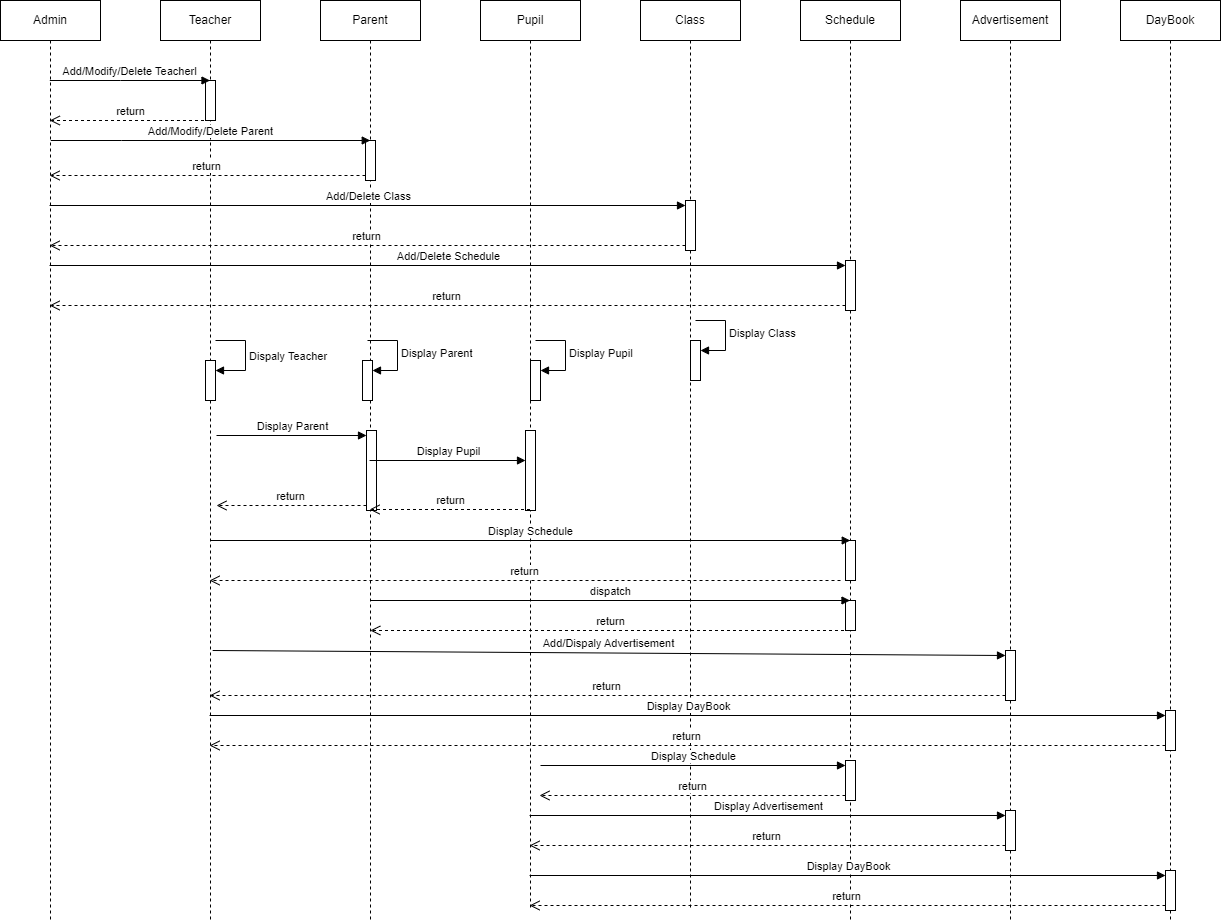

The diagram above was exported from draw.io. Its source (the exported page's mxGraphModel, read from the mxfile embedded in the PNG):
<mxGraphModel dx="1843" dy="887" grid="1" gridSize="10" guides="1" tooltips="1" connect="1" arrows="1" fold="1" page="1" pageScale="1" pageWidth="850" pageHeight="1100" math="0" shadow="0">
  <root>
    <mxCell id="0" />
    <mxCell id="1" parent="0" />
    <mxCell id="WjYQRiNEtOrdXzLl85hs-20" value="Admin" style="shape=umlLifeline;perimeter=lifelinePerimeter;whiteSpace=wrap;html=1;container=1;dropTarget=0;collapsible=0;recursiveResize=0;outlineConnect=0;portConstraint=eastwest;newEdgeStyle={&quot;curved&quot;:0,&quot;rounded&quot;:0};" vertex="1" parent="1">
      <mxGeometry x="40" y="40" width="100" height="920" as="geometry" />
    </mxCell>
    <mxCell id="WjYQRiNEtOrdXzLl85hs-21" value="DayBook" style="shape=umlLifeline;perimeter=lifelinePerimeter;whiteSpace=wrap;html=1;container=1;dropTarget=0;collapsible=0;recursiveResize=0;outlineConnect=0;portConstraint=eastwest;newEdgeStyle={&quot;curved&quot;:0,&quot;rounded&quot;:0};" vertex="1" parent="1">
      <mxGeometry x="1160" y="40" width="100" height="920" as="geometry" />
    </mxCell>
    <mxCell id="WjYQRiNEtOrdXzLl85hs-70" value="" style="html=1;points=[[0,0,0,0,5],[0,1,0,0,-5],[1,0,0,0,5],[1,1,0,0,-5]];perimeter=orthogonalPerimeter;outlineConnect=0;targetShapes=umlLifeline;portConstraint=eastwest;newEdgeStyle={&quot;curved&quot;:0,&quot;rounded&quot;:0};" vertex="1" parent="WjYQRiNEtOrdXzLl85hs-21">
      <mxGeometry x="45" y="710" width="10" height="40" as="geometry" />
    </mxCell>
    <mxCell id="WjYQRiNEtOrdXzLl85hs-81" value="" style="html=1;points=[[0,0,0,0,5],[0,1,0,0,-5],[1,0,0,0,5],[1,1,0,0,-5]];perimeter=orthogonalPerimeter;outlineConnect=0;targetShapes=umlLifeline;portConstraint=eastwest;newEdgeStyle={&quot;curved&quot;:0,&quot;rounded&quot;:0};" vertex="1" parent="WjYQRiNEtOrdXzLl85hs-21">
      <mxGeometry x="45" y="870" width="10" height="40" as="geometry" />
    </mxCell>
    <mxCell id="WjYQRiNEtOrdXzLl85hs-22" value="Advertisement" style="shape=umlLifeline;perimeter=lifelinePerimeter;whiteSpace=wrap;html=1;container=1;dropTarget=0;collapsible=0;recursiveResize=0;outlineConnect=0;portConstraint=eastwest;newEdgeStyle={&quot;curved&quot;:0,&quot;rounded&quot;:0};" vertex="1" parent="1">
      <mxGeometry x="1000" y="40" width="100" height="920" as="geometry" />
    </mxCell>
    <mxCell id="WjYQRiNEtOrdXzLl85hs-67" value="" style="html=1;points=[[0,0,0,0,5],[0,1,0,0,-5],[1,0,0,0,5],[1,1,0,0,-5]];perimeter=orthogonalPerimeter;outlineConnect=0;targetShapes=umlLifeline;portConstraint=eastwest;newEdgeStyle={&quot;curved&quot;:0,&quot;rounded&quot;:0};" vertex="1" parent="WjYQRiNEtOrdXzLl85hs-22">
      <mxGeometry x="45" y="650" width="10" height="50" as="geometry" />
    </mxCell>
    <mxCell id="WjYQRiNEtOrdXzLl85hs-75" value="" style="html=1;points=[[0,0,0,0,5],[0,1,0,0,-5],[1,0,0,0,5],[1,1,0,0,-5]];perimeter=orthogonalPerimeter;outlineConnect=0;targetShapes=umlLifeline;portConstraint=eastwest;newEdgeStyle={&quot;curved&quot;:0,&quot;rounded&quot;:0};" vertex="1" parent="WjYQRiNEtOrdXzLl85hs-22">
      <mxGeometry x="45" y="810" width="10" height="40" as="geometry" />
    </mxCell>
    <mxCell id="WjYQRiNEtOrdXzLl85hs-25" value="Schedule" style="shape=umlLifeline;perimeter=lifelinePerimeter;whiteSpace=wrap;html=1;container=1;dropTarget=0;collapsible=0;recursiveResize=0;outlineConnect=0;portConstraint=eastwest;newEdgeStyle={&quot;curved&quot;:0,&quot;rounded&quot;:0};" vertex="1" parent="1">
      <mxGeometry x="840" y="40" width="100" height="920" as="geometry" />
    </mxCell>
    <mxCell id="WjYQRiNEtOrdXzLl85hs-39" value="" style="html=1;points=[[0,0,0,0,5],[0,1,0,0,-5],[1,0,0,0,5],[1,1,0,0,-5]];perimeter=orthogonalPerimeter;outlineConnect=0;targetShapes=umlLifeline;portConstraint=eastwest;newEdgeStyle={&quot;curved&quot;:0,&quot;rounded&quot;:0};" vertex="1" parent="WjYQRiNEtOrdXzLl85hs-25">
      <mxGeometry x="45" y="260" width="10" height="50" as="geometry" />
    </mxCell>
    <mxCell id="WjYQRiNEtOrdXzLl85hs-59" value="" style="html=1;points=[[0,0,0,0,5],[0,1,0,0,-5],[1,0,0,0,5],[1,1,0,0,-5]];perimeter=orthogonalPerimeter;outlineConnect=0;targetShapes=umlLifeline;portConstraint=eastwest;newEdgeStyle={&quot;curved&quot;:0,&quot;rounded&quot;:0};" vertex="1" parent="WjYQRiNEtOrdXzLl85hs-25">
      <mxGeometry x="45" y="540" width="10" height="40" as="geometry" />
    </mxCell>
    <mxCell id="WjYQRiNEtOrdXzLl85hs-62" value="" style="html=1;points=[[0,0,0,0,5],[0,1,0,0,-5],[1,0,0,0,5],[1,1,0,0,-5]];perimeter=orthogonalPerimeter;outlineConnect=0;targetShapes=umlLifeline;portConstraint=eastwest;newEdgeStyle={&quot;curved&quot;:0,&quot;rounded&quot;:0};" vertex="1" parent="WjYQRiNEtOrdXzLl85hs-25">
      <mxGeometry x="45" y="600" width="10" height="30" as="geometry" />
    </mxCell>
    <mxCell id="WjYQRiNEtOrdXzLl85hs-78" value="" style="html=1;points=[[0,0,0,0,5],[0,1,0,0,-5],[1,0,0,0,5],[1,1,0,0,-5]];perimeter=orthogonalPerimeter;outlineConnect=0;targetShapes=umlLifeline;portConstraint=eastwest;newEdgeStyle={&quot;curved&quot;:0,&quot;rounded&quot;:0};" vertex="1" parent="WjYQRiNEtOrdXzLl85hs-25">
      <mxGeometry x="45" y="760" width="10" height="40" as="geometry" />
    </mxCell>
    <mxCell id="WjYQRiNEtOrdXzLl85hs-26" value="Class" style="shape=umlLifeline;perimeter=lifelinePerimeter;whiteSpace=wrap;html=1;container=1;dropTarget=0;collapsible=0;recursiveResize=0;outlineConnect=0;portConstraint=eastwest;newEdgeStyle={&quot;curved&quot;:0,&quot;rounded&quot;:0};" vertex="1" parent="1">
      <mxGeometry x="680" y="40" width="100" height="910" as="geometry" />
    </mxCell>
    <mxCell id="WjYQRiNEtOrdXzLl85hs-36" value="" style="html=1;points=[[0,0,0,0,5],[0,1,0,0,-5],[1,0,0,0,5],[1,1,0,0,-5]];perimeter=orthogonalPerimeter;outlineConnect=0;targetShapes=umlLifeline;portConstraint=eastwest;newEdgeStyle={&quot;curved&quot;:0,&quot;rounded&quot;:0};" vertex="1" parent="WjYQRiNEtOrdXzLl85hs-26">
      <mxGeometry x="45" y="200" width="10" height="50" as="geometry" />
    </mxCell>
    <mxCell id="WjYQRiNEtOrdXzLl85hs-47" value="" style="html=1;points=[[0,0,0,0,5],[0,1,0,0,-5],[1,0,0,0,5],[1,1,0,0,-5]];perimeter=orthogonalPerimeter;outlineConnect=0;targetShapes=umlLifeline;portConstraint=eastwest;newEdgeStyle={&quot;curved&quot;:0,&quot;rounded&quot;:0};" vertex="1" parent="WjYQRiNEtOrdXzLl85hs-26">
      <mxGeometry x="50" y="340" width="10" height="40" as="geometry" />
    </mxCell>
    <mxCell id="WjYQRiNEtOrdXzLl85hs-48" value="Display Class" style="html=1;align=left;spacingLeft=2;endArrow=block;rounded=0;edgeStyle=orthogonalEdgeStyle;curved=0;rounded=0;" edge="1" target="WjYQRiNEtOrdXzLl85hs-47" parent="WjYQRiNEtOrdXzLl85hs-26">
      <mxGeometry relative="1" as="geometry">
        <mxPoint x="55" y="320" as="sourcePoint" />
        <Array as="points">
          <mxPoint x="85" y="350" />
        </Array>
      </mxGeometry>
    </mxCell>
    <mxCell id="WjYQRiNEtOrdXzLl85hs-27" value="Teacher" style="shape=umlLifeline;perimeter=lifelinePerimeter;whiteSpace=wrap;html=1;container=1;dropTarget=0;collapsible=0;recursiveResize=0;outlineConnect=0;portConstraint=eastwest;newEdgeStyle={&quot;curved&quot;:0,&quot;rounded&quot;:0};" vertex="1" parent="1">
      <mxGeometry x="200" y="40" width="100" height="920" as="geometry" />
    </mxCell>
    <mxCell id="WjYQRiNEtOrdXzLl85hs-30" value="" style="html=1;points=[[0,0,0,0,5],[0,1,0,0,-5],[1,0,0,0,5],[1,1,0,0,-5]];perimeter=orthogonalPerimeter;outlineConnect=0;targetShapes=umlLifeline;portConstraint=eastwest;newEdgeStyle={&quot;curved&quot;:0,&quot;rounded&quot;:0};" vertex="1" parent="WjYQRiNEtOrdXzLl85hs-27">
      <mxGeometry x="45" y="80" width="10" height="40" as="geometry" />
    </mxCell>
    <mxCell id="WjYQRiNEtOrdXzLl85hs-45" value="" style="html=1;points=[[0,0,0,0,5],[0,1,0,0,-5],[1,0,0,0,5],[1,1,0,0,-5]];perimeter=orthogonalPerimeter;outlineConnect=0;targetShapes=umlLifeline;portConstraint=eastwest;newEdgeStyle={&quot;curved&quot;:0,&quot;rounded&quot;:0};" vertex="1" parent="WjYQRiNEtOrdXzLl85hs-27">
      <mxGeometry x="45" y="360" width="10" height="40" as="geometry" />
    </mxCell>
    <mxCell id="WjYQRiNEtOrdXzLl85hs-46" value="Dispaly Teacher" style="html=1;align=left;spacingLeft=2;endArrow=block;rounded=0;edgeStyle=orthogonalEdgeStyle;curved=0;rounded=0;" edge="1" target="WjYQRiNEtOrdXzLl85hs-45" parent="WjYQRiNEtOrdXzLl85hs-27">
      <mxGeometry relative="1" as="geometry">
        <mxPoint x="55" y="340" as="sourcePoint" />
        <Array as="points">
          <mxPoint x="85" y="370" />
        </Array>
      </mxGeometry>
    </mxCell>
    <mxCell id="WjYQRiNEtOrdXzLl85hs-28" value="Parent" style="shape=umlLifeline;perimeter=lifelinePerimeter;whiteSpace=wrap;html=1;container=1;dropTarget=0;collapsible=0;recursiveResize=0;outlineConnect=0;portConstraint=eastwest;newEdgeStyle={&quot;curved&quot;:0,&quot;rounded&quot;:0};" vertex="1" parent="1">
      <mxGeometry x="360" y="40" width="100" height="920" as="geometry" />
    </mxCell>
    <mxCell id="WjYQRiNEtOrdXzLl85hs-33" value="" style="html=1;points=[[0,0,0,0,5],[0,1,0,0,-5],[1,0,0,0,5],[1,1,0,0,-5]];perimeter=orthogonalPerimeter;outlineConnect=0;targetShapes=umlLifeline;portConstraint=eastwest;newEdgeStyle={&quot;curved&quot;:0,&quot;rounded&quot;:0};" vertex="1" parent="WjYQRiNEtOrdXzLl85hs-28">
      <mxGeometry x="45" y="140" width="10" height="40" as="geometry" />
    </mxCell>
    <mxCell id="WjYQRiNEtOrdXzLl85hs-50" value="" style="html=1;points=[[0,0,0,0,5],[0,1,0,0,-5],[1,0,0,0,5],[1,1,0,0,-5]];perimeter=orthogonalPerimeter;outlineConnect=0;targetShapes=umlLifeline;portConstraint=eastwest;newEdgeStyle={&quot;curved&quot;:0,&quot;rounded&quot;:0};" vertex="1" parent="WjYQRiNEtOrdXzLl85hs-28">
      <mxGeometry x="46" y="430" width="10" height="80" as="geometry" />
    </mxCell>
    <mxCell id="WjYQRiNEtOrdXzLl85hs-53" value="" style="html=1;points=[[0,0,0,0,5],[0,1,0,0,-5],[1,0,0,0,5],[1,1,0,0,-5]];perimeter=orthogonalPerimeter;outlineConnect=0;targetShapes=umlLifeline;portConstraint=eastwest;newEdgeStyle={&quot;curved&quot;:0,&quot;rounded&quot;:0};" vertex="1" parent="WjYQRiNEtOrdXzLl85hs-28">
      <mxGeometry x="42" y="360" width="10" height="40" as="geometry" />
    </mxCell>
    <mxCell id="WjYQRiNEtOrdXzLl85hs-54" value="Display Parent" style="html=1;align=left;spacingLeft=2;endArrow=block;rounded=0;edgeStyle=orthogonalEdgeStyle;curved=0;rounded=0;" edge="1" target="WjYQRiNEtOrdXzLl85hs-53" parent="WjYQRiNEtOrdXzLl85hs-28">
      <mxGeometry relative="1" as="geometry">
        <mxPoint x="47" y="340" as="sourcePoint" />
        <Array as="points">
          <mxPoint x="77" y="370" />
        </Array>
      </mxGeometry>
    </mxCell>
    <mxCell id="WjYQRiNEtOrdXzLl85hs-29" value="Pupil" style="shape=umlLifeline;perimeter=lifelinePerimeter;whiteSpace=wrap;html=1;container=1;dropTarget=0;collapsible=0;recursiveResize=0;outlineConnect=0;portConstraint=eastwest;newEdgeStyle={&quot;curved&quot;:0,&quot;rounded&quot;:0};" vertex="1" parent="1">
      <mxGeometry x="520" y="40" width="100" height="910" as="geometry" />
    </mxCell>
    <mxCell id="WjYQRiNEtOrdXzLl85hs-56" value="" style="html=1;points=[[0,0,0,0,5],[0,1,0,0,-5],[1,0,0,0,5],[1,1,0,0,-5]];perimeter=orthogonalPerimeter;outlineConnect=0;targetShapes=umlLifeline;portConstraint=eastwest;newEdgeStyle={&quot;curved&quot;:0,&quot;rounded&quot;:0};" vertex="1" parent="WjYQRiNEtOrdXzLl85hs-29">
      <mxGeometry x="45" y="430" width="10" height="80" as="geometry" />
    </mxCell>
    <mxCell id="WjYQRiNEtOrdXzLl85hs-73" value="" style="html=1;points=[[0,0,0,0,5],[0,1,0,0,-5],[1,0,0,0,5],[1,1,0,0,-5]];perimeter=orthogonalPerimeter;outlineConnect=0;targetShapes=umlLifeline;portConstraint=eastwest;newEdgeStyle={&quot;curved&quot;:0,&quot;rounded&quot;:0};" vertex="1" parent="WjYQRiNEtOrdXzLl85hs-29">
      <mxGeometry x="50" y="360" width="10" height="40" as="geometry" />
    </mxCell>
    <mxCell id="WjYQRiNEtOrdXzLl85hs-74" value="Display Pupil" style="html=1;align=left;spacingLeft=2;endArrow=block;rounded=0;edgeStyle=orthogonalEdgeStyle;curved=0;rounded=0;" edge="1" target="WjYQRiNEtOrdXzLl85hs-73" parent="WjYQRiNEtOrdXzLl85hs-29">
      <mxGeometry relative="1" as="geometry">
        <mxPoint x="55" y="340" as="sourcePoint" />
        <Array as="points">
          <mxPoint x="85" y="370" />
        </Array>
      </mxGeometry>
    </mxCell>
    <mxCell id="WjYQRiNEtOrdXzLl85hs-31" value="Add/Modify/Delete Teacherl" style="html=1;verticalAlign=bottom;endArrow=block;curved=0;rounded=0;" edge="1" parent="1">
      <mxGeometry width="80" relative="1" as="geometry">
        <mxPoint x="89.32352941176464" y="120" as="sourcePoint" />
        <mxPoint x="249.5" y="120" as="targetPoint" />
        <Array as="points">
          <mxPoint x="160" y="120" />
        </Array>
      </mxGeometry>
    </mxCell>
    <mxCell id="WjYQRiNEtOrdXzLl85hs-32" value="return" style="html=1;verticalAlign=bottom;endArrow=open;dashed=1;endSize=8;curved=0;rounded=0;" edge="1" parent="1">
      <mxGeometry relative="1" as="geometry">
        <mxPoint x="249.5" y="160" as="sourcePoint" />
        <mxPoint x="89.32352941176464" y="160" as="targetPoint" />
      </mxGeometry>
    </mxCell>
    <mxCell id="WjYQRiNEtOrdXzLl85hs-34" value="Add/Modify/Delete Parent" style="html=1;verticalAlign=bottom;endArrow=block;curved=0;rounded=0;" edge="1" parent="1">
      <mxGeometry width="80" relative="1" as="geometry">
        <mxPoint x="90.25352941176465" y="180" as="sourcePoint" />
        <mxPoint x="409.75" y="180" as="targetPoint" />
        <Array as="points">
          <mxPoint x="160.93" y="180" />
        </Array>
      </mxGeometry>
    </mxCell>
    <mxCell id="WjYQRiNEtOrdXzLl85hs-35" value="return" style="html=1;verticalAlign=bottom;endArrow=open;dashed=1;endSize=8;curved=0;rounded=0;exitX=0;exitY=1;exitDx=0;exitDy=-5;exitPerimeter=0;" edge="1" parent="1" source="WjYQRiNEtOrdXzLl85hs-33" target="WjYQRiNEtOrdXzLl85hs-20">
      <mxGeometry relative="1" as="geometry">
        <mxPoint x="400.18" y="220" as="sourcePoint" />
        <mxPoint x="240.00352941176465" y="220" as="targetPoint" />
      </mxGeometry>
    </mxCell>
    <mxCell id="WjYQRiNEtOrdXzLl85hs-38" value="return" style="html=1;verticalAlign=bottom;endArrow=open;dashed=1;endSize=8;curved=0;rounded=0;exitX=0;exitY=1;exitDx=0;exitDy=-5;" edge="1" source="WjYQRiNEtOrdXzLl85hs-36" parent="1" target="WjYQRiNEtOrdXzLl85hs-20">
      <mxGeometry relative="1" as="geometry">
        <mxPoint x="650" y="305" as="targetPoint" />
      </mxGeometry>
    </mxCell>
    <mxCell id="WjYQRiNEtOrdXzLl85hs-37" value="Add/Delete Class" style="html=1;verticalAlign=bottom;endArrow=block;curved=0;rounded=0;entryX=0;entryY=0;entryDx=0;entryDy=5;" edge="1" target="WjYQRiNEtOrdXzLl85hs-36" parent="1" source="WjYQRiNEtOrdXzLl85hs-20">
      <mxGeometry relative="1" as="geometry">
        <mxPoint x="650" y="235" as="sourcePoint" />
      </mxGeometry>
    </mxCell>
    <mxCell id="WjYQRiNEtOrdXzLl85hs-40" value="Add/Delete Schedule" style="html=1;verticalAlign=bottom;endArrow=block;curved=0;rounded=0;entryX=0;entryY=0;entryDx=0;entryDy=5;" edge="1" target="WjYQRiNEtOrdXzLl85hs-39" parent="1" source="WjYQRiNEtOrdXzLl85hs-20">
      <mxGeometry relative="1" as="geometry">
        <mxPoint x="820" y="285" as="sourcePoint" />
      </mxGeometry>
    </mxCell>
    <mxCell id="WjYQRiNEtOrdXzLl85hs-41" value="return" style="html=1;verticalAlign=bottom;endArrow=open;dashed=1;endSize=8;curved=0;rounded=0;exitX=0;exitY=1;exitDx=0;exitDy=-5;" edge="1" source="WjYQRiNEtOrdXzLl85hs-39" parent="1" target="WjYQRiNEtOrdXzLl85hs-20">
      <mxGeometry relative="1" as="geometry">
        <mxPoint x="820" y="355" as="targetPoint" />
      </mxGeometry>
    </mxCell>
    <mxCell id="WjYQRiNEtOrdXzLl85hs-51" value="Display Parent" style="html=1;verticalAlign=bottom;endArrow=block;curved=0;rounded=0;entryX=0;entryY=0;entryDx=0;entryDy=5;" edge="1" target="WjYQRiNEtOrdXzLl85hs-50" parent="1">
      <mxGeometry relative="1" as="geometry">
        <mxPoint x="255.99999999999977" y="475" as="sourcePoint" />
      </mxGeometry>
    </mxCell>
    <mxCell id="WjYQRiNEtOrdXzLl85hs-52" value="return" style="html=1;verticalAlign=bottom;endArrow=open;dashed=1;endSize=8;curved=0;rounded=0;exitX=0;exitY=1;exitDx=0;exitDy=-5;" edge="1" source="WjYQRiNEtOrdXzLl85hs-50" parent="1">
      <mxGeometry relative="1" as="geometry">
        <mxPoint x="255.99999999999977" y="545" as="targetPoint" />
      </mxGeometry>
    </mxCell>
    <mxCell id="WjYQRiNEtOrdXzLl85hs-55" value="Display Pupil" style="html=1;verticalAlign=bottom;endArrow=block;curved=0;rounded=0;" edge="1" parent="1" source="WjYQRiNEtOrdXzLl85hs-28" target="WjYQRiNEtOrdXzLl85hs-56">
      <mxGeometry width="80" relative="1" as="geometry">
        <mxPoint x="426" y="480" as="sourcePoint" />
        <mxPoint x="520" y="485" as="targetPoint" />
      </mxGeometry>
    </mxCell>
    <mxCell id="WjYQRiNEtOrdXzLl85hs-57" value="return" style="html=1;verticalAlign=bottom;endArrow=open;dashed=1;endSize=8;curved=0;rounded=0;" edge="1" parent="1" target="WjYQRiNEtOrdXzLl85hs-28">
      <mxGeometry relative="1" as="geometry">
        <mxPoint x="569.5" y="549" as="sourcePoint" />
        <mxPoint x="409.32352941176464" y="549" as="targetPoint" />
      </mxGeometry>
    </mxCell>
    <mxCell id="WjYQRiNEtOrdXzLl85hs-58" value="Display Schedule" style="html=1;verticalAlign=bottom;endArrow=block;curved=0;rounded=0;" edge="1" parent="1">
      <mxGeometry width="80" relative="1" as="geometry">
        <mxPoint x="250.25" y="580" as="sourcePoint" />
        <mxPoint x="889.75" y="580" as="targetPoint" />
      </mxGeometry>
    </mxCell>
    <mxCell id="WjYQRiNEtOrdXzLl85hs-60" value="return" style="html=1;verticalAlign=bottom;endArrow=open;dashed=1;endSize=8;curved=0;rounded=0;" edge="1" parent="1" target="WjYQRiNEtOrdXzLl85hs-27">
      <mxGeometry relative="1" as="geometry">
        <mxPoint x="880" y="620" as="sourcePoint" />
        <mxPoint x="800" y="620" as="targetPoint" />
      </mxGeometry>
    </mxCell>
    <mxCell id="WjYQRiNEtOrdXzLl85hs-61" value="dispatch" style="html=1;verticalAlign=bottom;endArrow=block;curved=0;rounded=0;" edge="1" parent="1" target="WjYQRiNEtOrdXzLl85hs-25">
      <mxGeometry width="80" relative="1" as="geometry">
        <mxPoint x="410" y="640" as="sourcePoint" />
        <mxPoint x="490" y="640" as="targetPoint" />
      </mxGeometry>
    </mxCell>
    <mxCell id="WjYQRiNEtOrdXzLl85hs-64" value="return" style="html=1;verticalAlign=bottom;endArrow=open;dashed=1;endSize=8;curved=0;rounded=0;" edge="1" parent="1">
      <mxGeometry relative="1" as="geometry">
        <mxPoint x="889.5000000000002" y="670" as="sourcePoint" />
        <mxPoint x="409.8103448275863" y="670" as="targetPoint" />
      </mxGeometry>
    </mxCell>
    <mxCell id="WjYQRiNEtOrdXzLl85hs-69" value="return" style="html=1;verticalAlign=bottom;endArrow=open;dashed=1;endSize=8;curved=0;rounded=0;exitX=0;exitY=1;exitDx=0;exitDy=-5;" edge="1" source="WjYQRiNEtOrdXzLl85hs-67" parent="1" target="WjYQRiNEtOrdXzLl85hs-27">
      <mxGeometry relative="1" as="geometry">
        <mxPoint x="1130" y="705" as="targetPoint" />
      </mxGeometry>
    </mxCell>
    <mxCell id="WjYQRiNEtOrdXzLl85hs-68" value="Add/Dispaly Advertisement" style="html=1;verticalAlign=bottom;endArrow=block;curved=0;rounded=0;entryX=0;entryY=0;entryDx=0;entryDy=5;entryPerimeter=0;" edge="1" target="WjYQRiNEtOrdXzLl85hs-67" parent="1">
      <mxGeometry relative="1" as="geometry">
        <mxPoint x="252.16352941176464" y="690" as="sourcePoint" />
        <mxPoint x="1207.8399999999995" y="690" as="targetPoint" />
      </mxGeometry>
    </mxCell>
    <mxCell id="WjYQRiNEtOrdXzLl85hs-71" value="Display DayBook" style="html=1;verticalAlign=bottom;endArrow=block;curved=0;rounded=0;entryX=0;entryY=0;entryDx=0;entryDy=5;" edge="1" target="WjYQRiNEtOrdXzLl85hs-70" parent="1" source="WjYQRiNEtOrdXzLl85hs-27">
      <mxGeometry relative="1" as="geometry">
        <mxPoint x="290" y="805" as="sourcePoint" />
      </mxGeometry>
    </mxCell>
    <mxCell id="WjYQRiNEtOrdXzLl85hs-72" value="return" style="html=1;verticalAlign=bottom;endArrow=open;dashed=1;endSize=8;curved=0;rounded=0;exitX=0;exitY=1;exitDx=0;exitDy=-5;" edge="1" source="WjYQRiNEtOrdXzLl85hs-70" parent="1" target="WjYQRiNEtOrdXzLl85hs-27">
      <mxGeometry relative="1" as="geometry">
        <mxPoint x="280" y="835" as="targetPoint" />
      </mxGeometry>
    </mxCell>
    <mxCell id="WjYQRiNEtOrdXzLl85hs-76" value="Display Advertisement" style="html=1;verticalAlign=bottom;endArrow=block;curved=0;rounded=0;entryX=0;entryY=0;entryDx=0;entryDy=5;" edge="1" target="WjYQRiNEtOrdXzLl85hs-75" parent="1" source="WjYQRiNEtOrdXzLl85hs-29">
      <mxGeometry relative="1" as="geometry">
        <mxPoint x="570" y="795" as="sourcePoint" />
      </mxGeometry>
    </mxCell>
    <mxCell id="WjYQRiNEtOrdXzLl85hs-77" value="return" style="html=1;verticalAlign=bottom;endArrow=open;dashed=1;endSize=8;curved=0;rounded=0;exitX=0;exitY=1;exitDx=0;exitDy=-5;" edge="1" source="WjYQRiNEtOrdXzLl85hs-75" parent="1" target="WjYQRiNEtOrdXzLl85hs-29">
      <mxGeometry relative="1" as="geometry">
        <mxPoint x="570" y="865" as="targetPoint" />
      </mxGeometry>
    </mxCell>
    <mxCell id="WjYQRiNEtOrdXzLl85hs-79" value="Display Schedule" style="html=1;verticalAlign=bottom;endArrow=block;curved=0;rounded=0;entryX=0;entryY=0;entryDx=0;entryDy=5;" edge="1" parent="1" target="WjYQRiNEtOrdXzLl85hs-78">
      <mxGeometry relative="1" as="geometry">
        <mxPoint x="580" y="805" as="sourcePoint" />
      </mxGeometry>
    </mxCell>
    <mxCell id="WjYQRiNEtOrdXzLl85hs-80" value="return" style="html=1;verticalAlign=bottom;endArrow=open;dashed=1;endSize=8;curved=0;rounded=0;exitX=0;exitY=1;exitDx=0;exitDy=-5;" edge="1" parent="1" source="WjYQRiNEtOrdXzLl85hs-78">
      <mxGeometry relative="1" as="geometry">
        <mxPoint x="579" y="835" as="targetPoint" />
      </mxGeometry>
    </mxCell>
    <mxCell id="WjYQRiNEtOrdXzLl85hs-82" value="Display DayBook" style="html=1;verticalAlign=bottom;endArrow=block;curved=0;rounded=0;entryX=0;entryY=0;entryDx=0;entryDy=5;" edge="1" parent="1" target="WjYQRiNEtOrdXzLl85hs-81" source="WjYQRiNEtOrdXzLl85hs-29">
      <mxGeometry relative="1" as="geometry">
        <mxPoint x="611" y="875" as="sourcePoint" />
      </mxGeometry>
    </mxCell>
    <mxCell id="WjYQRiNEtOrdXzLl85hs-83" value="return" style="html=1;verticalAlign=bottom;endArrow=open;dashed=1;endSize=8;curved=0;rounded=0;exitX=0;exitY=1;exitDx=0;exitDy=-5;" edge="1" parent="1" source="WjYQRiNEtOrdXzLl85hs-81" target="WjYQRiNEtOrdXzLl85hs-29">
      <mxGeometry relative="1" as="geometry">
        <mxPoint x="610" y="905" as="targetPoint" />
      </mxGeometry>
    </mxCell>
  </root>
</mxGraphModel>